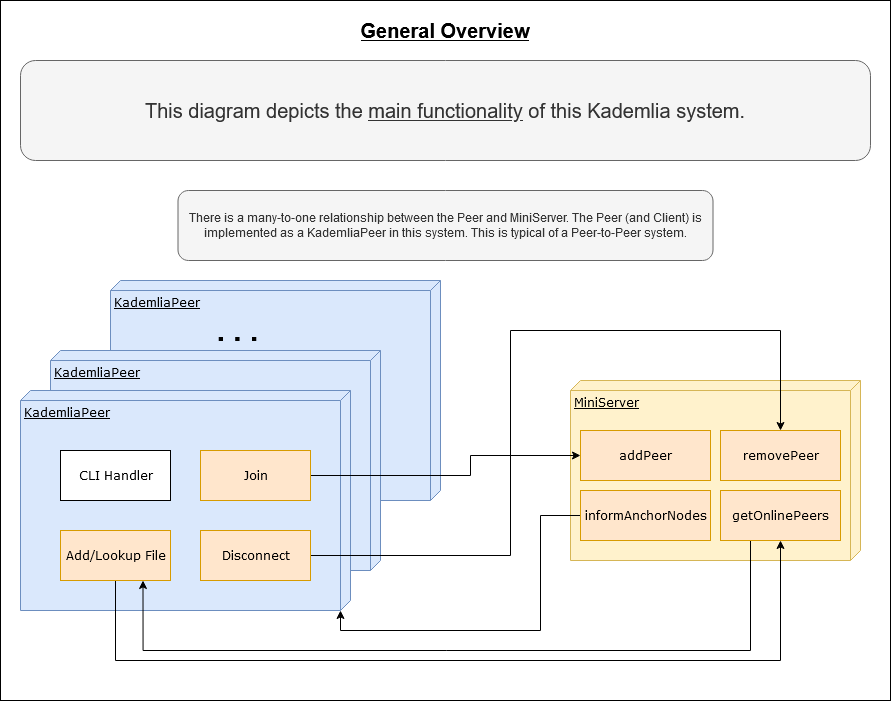

The diagram above was exported from draw.io. Its source (the exported page's mxGraphModel, read from the mxfile embedded in the PNG):
<mxGraphModel dx="1574" dy="1740" grid="1" gridSize="10" guides="1" tooltips="1" connect="1" arrows="1" fold="1" page="1" pageScale="1" pageWidth="1400" pageHeight="850" background="#ffffff" math="0" shadow="0">
  <root>
    <mxCell id="0" />
    <mxCell id="1" parent="0" />
    <mxCell id="a0MV3AOMmMhpP3hme82N-1" value="" style="rounded=0;whiteSpace=wrap;html=1;" parent="1" vertex="1">
      <mxGeometry x="100" y="-320" width="890" height="700" as="geometry" />
    </mxCell>
    <mxCell id="YybCr0kvu9N8I5mDFvar-17" value="KademliaPeer" style="verticalAlign=top;align=left;spacingTop=8;spacingLeft=2;spacingRight=12;shape=cube;size=10;direction=south;fontStyle=4;html=1;rounded=0;shadow=0;comic=0;labelBackgroundColor=none;strokeWidth=1;fontFamily=Verdana;fontSize=12;fillColor=#dae8fc;strokeColor=#6c8ebf;" parent="1" vertex="1">
      <mxGeometry x="210" y="-40" width="330" height="220" as="geometry" />
    </mxCell>
    <mxCell id="YybCr0kvu9N8I5mDFvar-16" value="KademliaPeer" style="verticalAlign=top;align=left;spacingTop=8;spacingLeft=2;spacingRight=12;shape=cube;size=10;direction=south;fontStyle=4;html=1;rounded=0;shadow=0;comic=0;labelBackgroundColor=none;strokeWidth=1;fontFamily=Verdana;fontSize=12;fillColor=#dae8fc;strokeColor=#6c8ebf;" parent="1" vertex="1">
      <mxGeometry x="150" y="30" width="330" height="220" as="geometry" />
    </mxCell>
    <mxCell id="39150e848f15840c-1" value="KademliaPeer" style="verticalAlign=top;align=left;spacingTop=8;spacingLeft=2;spacingRight=12;shape=cube;size=10;direction=south;fontStyle=4;html=1;rounded=0;shadow=0;comic=0;labelBackgroundColor=none;strokeWidth=1;fontFamily=Verdana;fontSize=12;fillColor=#dae8fc;strokeColor=#6c8ebf;" parent="1" vertex="1">
      <mxGeometry x="120" y="70" width="330" height="220" as="geometry" />
    </mxCell>
    <mxCell id="39150e848f15840c-3" value="MiniServer" style="verticalAlign=top;align=left;spacingTop=8;spacingLeft=2;spacingRight=12;shape=cube;size=10;direction=south;fontStyle=4;html=1;rounded=0;shadow=0;comic=0;labelBackgroundColor=none;strokeWidth=1;fontFamily=Verdana;fontSize=12;fillColor=#fff2cc;strokeColor=#d6b656;" parent="1" vertex="1">
      <mxGeometry x="670" y="60" width="290" height="180" as="geometry" />
    </mxCell>
    <mxCell id="Ari_WMXEcwznkO79oC-0-8" style="edgeStyle=orthogonalEdgeStyle;rounded=0;orthogonalLoop=1;jettySize=auto;html=1;entryX=0.5;entryY=1;entryDx=0;entryDy=0;" edge="1" parent="1" source="39150e848f15840c-4" target="Ari_WMXEcwznkO79oC-0-3">
      <mxGeometry relative="1" as="geometry">
        <Array as="points">
          <mxPoint x="215" y="340" />
          <mxPoint x="880" y="340" />
        </Array>
      </mxGeometry>
    </mxCell>
    <mxCell id="39150e848f15840c-4" value="&lt;div&gt;Add/Lookup File&lt;/div&gt;" style="html=1;rounded=0;shadow=0;comic=0;labelBackgroundColor=none;strokeWidth=1;fontFamily=Verdana;fontSize=12;align=center;fillColor=#ffe6cc;strokeColor=#d79b00;" parent="1" vertex="1">
      <mxGeometry x="160" y="210" width="110" height="50" as="geometry" />
    </mxCell>
    <mxCell id="Ari_WMXEcwznkO79oC-0-7" style="edgeStyle=orthogonalEdgeStyle;rounded=0;orthogonalLoop=1;jettySize=auto;html=1;entryX=0.5;entryY=0;entryDx=0;entryDy=0;" edge="1" parent="1" source="YybCr0kvu9N8I5mDFvar-6" target="Ari_WMXEcwznkO79oC-0-1">
      <mxGeometry relative="1" as="geometry">
        <Array as="points">
          <mxPoint x="610" y="235" />
          <mxPoint x="610" y="10" />
          <mxPoint x="880" y="10" />
        </Array>
      </mxGeometry>
    </mxCell>
    <mxCell id="YybCr0kvu9N8I5mDFvar-6" value="Disconnect" style="html=1;rounded=0;shadow=0;comic=0;labelBackgroundColor=none;strokeWidth=1;fontFamily=Verdana;fontSize=12;align=center;fillColor=#ffe6cc;strokeColor=#d79b00;" parent="1" vertex="1">
      <mxGeometry x="300" y="210" width="110" height="50" as="geometry" />
    </mxCell>
    <mxCell id="YybCr0kvu9N8I5mDFvar-10" value="CLI Handler" style="html=1;rounded=0;shadow=0;comic=0;labelBackgroundColor=none;strokeWidth=1;fontFamily=Verdana;fontSize=12;align=center;" parent="1" vertex="1">
      <mxGeometry x="160" y="130" width="110" height="50" as="geometry" />
    </mxCell>
    <mxCell id="YybCr0kvu9N8I5mDFvar-21" value="&lt;font style=&quot;font-size: 30px;&quot;&gt;&lt;b style=&quot;font-size: 30px;&quot;&gt;. . .&lt;br style=&quot;font-size: 30px;&quot;&gt;&lt;/b&gt;&lt;/font&gt;" style="text;html=1;strokeColor=none;fillColor=none;align=center;verticalAlign=middle;whiteSpace=wrap;rounded=0;fontSize=30;" parent="1" vertex="1">
      <mxGeometry x="305" width="65" height="20" as="geometry" />
    </mxCell>
    <mxCell id="obCj54fwvbEbtfI2SPt9-2" value="There is a many-to-one relationship between the Peer and MiniServer. The Peer (and Client) is implemented as a KademliaPeer in this system. This is typical of a Peer-to-Peer system." style="rounded=1;whiteSpace=wrap;html=1;fillColor=#f5f5f5;strokeColor=#666666;fontColor=#333333;" parent="1" vertex="1">
      <mxGeometry x="277.5" y="-130" width="535" height="70" as="geometry" />
    </mxCell>
    <mxCell id="Ari_WMXEcwznkO79oC-0-6" style="edgeStyle=orthogonalEdgeStyle;rounded=0;orthogonalLoop=1;jettySize=auto;html=1;entryX=0;entryY=0.5;entryDx=0;entryDy=0;" edge="1" parent="1" source="Q7yaIeAxQPpN4tdvmzKy-1" target="Ari_WMXEcwznkO79oC-0-2">
      <mxGeometry relative="1" as="geometry">
        <Array as="points">
          <mxPoint x="570" y="155" />
          <mxPoint x="570" y="135" />
        </Array>
      </mxGeometry>
    </mxCell>
    <mxCell id="Q7yaIeAxQPpN4tdvmzKy-1" value="Join" style="html=1;rounded=0;shadow=0;comic=0;labelBackgroundColor=none;strokeWidth=1;fontFamily=Verdana;fontSize=12;align=center;fillColor=#ffe6cc;strokeColor=#d79b00;" parent="1" vertex="1">
      <mxGeometry x="300" y="130" width="110" height="50" as="geometry" />
    </mxCell>
    <mxCell id="rn_FZtXNNOl442xaqRt7-1" value="&lt;div style=&quot;font-size: 20px&quot; align=&quot;center&quot;&gt;&lt;font style=&quot;font-size: 20px&quot;&gt;This diagram depicts the &lt;u&gt;main functionality&lt;/u&gt; of this Kademlia system.&lt;br&gt;&lt;/font&gt;&lt;/div&gt;" style="rounded=1;whiteSpace=wrap;html=1;fillColor=#f5f5f5;strokeColor=#666666;fontColor=#333333;align=center;" parent="1" vertex="1">
      <mxGeometry x="120" y="-260" width="850" height="100" as="geometry" />
    </mxCell>
    <mxCell id="VngEbrbAQerExIpxiRZg-1" value="&lt;font style=&quot;font-size: 20px&quot;&gt;&lt;u&gt;&lt;b&gt;General Overview&lt;br&gt;&lt;/b&gt;&lt;/u&gt;&lt;/font&gt;" style="text;html=1;strokeColor=none;fillColor=none;align=center;verticalAlign=middle;whiteSpace=wrap;rounded=0;" parent="1" vertex="1">
      <mxGeometry x="260" y="-300" width="570" height="20" as="geometry" />
    </mxCell>
    <mxCell id="Ari_WMXEcwznkO79oC-0-1" value="removePeer" style="html=1;rounded=0;shadow=0;comic=0;labelBackgroundColor=none;strokeWidth=1;fontFamily=Verdana;fontSize=12;align=center;fillColor=#ffe6cc;strokeColor=#d79b00;" vertex="1" parent="1">
      <mxGeometry x="820" y="110" width="120" height="50" as="geometry" />
    </mxCell>
    <mxCell id="Ari_WMXEcwznkO79oC-0-2" value="addPeer" style="html=1;rounded=0;shadow=0;comic=0;labelBackgroundColor=none;strokeWidth=1;fontFamily=Verdana;fontSize=12;align=center;fillColor=#ffe6cc;strokeColor=#d79b00;" vertex="1" parent="1">
      <mxGeometry x="680" y="110" width="130" height="50" as="geometry" />
    </mxCell>
    <mxCell id="Ari_WMXEcwznkO79oC-0-9" style="edgeStyle=orthogonalEdgeStyle;rounded=0;orthogonalLoop=1;jettySize=auto;html=1;exitX=0.25;exitY=1;exitDx=0;exitDy=0;entryX=0.75;entryY=1;entryDx=0;entryDy=0;" edge="1" parent="1" source="Ari_WMXEcwznkO79oC-0-3" target="39150e848f15840c-4">
      <mxGeometry relative="1" as="geometry">
        <Array as="points">
          <mxPoint x="850" y="330" />
          <mxPoint x="243" y="330" />
        </Array>
      </mxGeometry>
    </mxCell>
    <mxCell id="Ari_WMXEcwznkO79oC-0-3" value="getOnlinePeers" style="html=1;rounded=0;shadow=0;comic=0;labelBackgroundColor=none;strokeWidth=1;fontFamily=Verdana;fontSize=12;align=center;fillColor=#ffe6cc;strokeColor=#d79b00;" vertex="1" parent="1">
      <mxGeometry x="820" y="170" width="120" height="50" as="geometry" />
    </mxCell>
    <mxCell id="Ari_WMXEcwznkO79oC-0-5" style="edgeStyle=orthogonalEdgeStyle;rounded=0;orthogonalLoop=1;jettySize=auto;html=1;" edge="1" parent="1" source="Ari_WMXEcwznkO79oC-0-4">
      <mxGeometry relative="1" as="geometry">
        <mxPoint x="440" y="290" as="targetPoint" />
        <Array as="points">
          <mxPoint x="640" y="195" />
          <mxPoint x="640" y="310" />
          <mxPoint x="440" y="310" />
        </Array>
      </mxGeometry>
    </mxCell>
    <mxCell id="Ari_WMXEcwznkO79oC-0-4" value="informAnchorNodes" style="html=1;rounded=0;shadow=0;comic=0;labelBackgroundColor=none;strokeWidth=1;fontFamily=Verdana;fontSize=12;align=center;fillColor=#ffe6cc;strokeColor=#d79b00;" vertex="1" parent="1">
      <mxGeometry x="680" y="170" width="130" height="50" as="geometry" />
    </mxCell>
  </root>
</mxGraphModel>